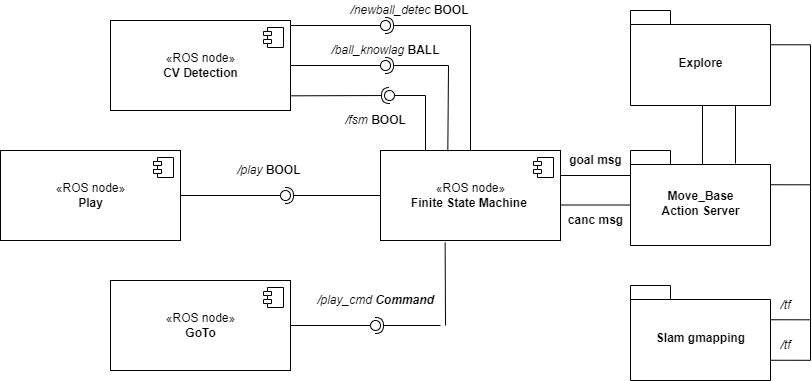

The diagram above was exported from draw.io. Its source (the exported page's mxGraphModel, read from the mxfile embedded in the PNG):
<mxGraphModel dx="828" dy="468" grid="1" gridSize="10" guides="1" tooltips="1" connect="1" arrows="1" fold="1" page="1" pageScale="1" pageWidth="827" pageHeight="1169" math="0" shadow="0">
  <root>
    <mxCell id="0" />
    <mxCell id="1" parent="0" />
    <mxCell id="wDL9EPx9yrzLrIoAZ1-V-14" value="«ROS node»&lt;br&gt;&lt;b&gt;Finite State Machine&amp;nbsp;&lt;/b&gt;" style="html=1;dropTarget=0;" vertex="1" parent="1">
      <mxGeometry x="380" y="170" width="180" height="90" as="geometry" />
    </mxCell>
    <mxCell id="wDL9EPx9yrzLrIoAZ1-V-15" value="" style="shape=module;jettyWidth=8;jettyHeight=4;" vertex="1" parent="wDL9EPx9yrzLrIoAZ1-V-14">
      <mxGeometry x="1" width="20" height="20" relative="1" as="geometry">
        <mxPoint x="-27" y="7" as="offset" />
      </mxGeometry>
    </mxCell>
    <mxCell id="wDL9EPx9yrzLrIoAZ1-V-16" value="«ROS node»&lt;br&gt;&lt;b&gt;CV Detection&lt;/b&gt;" style="html=1;dropTarget=0;" vertex="1" parent="1">
      <mxGeometry x="110" y="40" width="180" height="90" as="geometry" />
    </mxCell>
    <mxCell id="wDL9EPx9yrzLrIoAZ1-V-17" value="" style="shape=module;jettyWidth=8;jettyHeight=4;" vertex="1" parent="wDL9EPx9yrzLrIoAZ1-V-16">
      <mxGeometry x="1" width="20" height="20" relative="1" as="geometry">
        <mxPoint x="-27" y="7" as="offset" />
      </mxGeometry>
    </mxCell>
    <mxCell id="wDL9EPx9yrzLrIoAZ1-V-18" value="«ROS node»&lt;br&gt;&lt;b&gt;GoTo&lt;/b&gt;" style="html=1;dropTarget=0;" vertex="1" parent="1">
      <mxGeometry x="110" y="300" width="180" height="90" as="geometry" />
    </mxCell>
    <mxCell id="wDL9EPx9yrzLrIoAZ1-V-19" value="" style="shape=module;jettyWidth=8;jettyHeight=4;" vertex="1" parent="wDL9EPx9yrzLrIoAZ1-V-18">
      <mxGeometry x="1" width="20" height="20" relative="1" as="geometry">
        <mxPoint x="-27" y="7" as="offset" />
      </mxGeometry>
    </mxCell>
    <mxCell id="wDL9EPx9yrzLrIoAZ1-V-20" value="«ROS node»&lt;br&gt;&lt;b&gt;Play&lt;/b&gt;" style="html=1;dropTarget=0;" vertex="1" parent="1">
      <mxGeometry y="170" width="180" height="90" as="geometry" />
    </mxCell>
    <mxCell id="wDL9EPx9yrzLrIoAZ1-V-21" value="" style="shape=module;jettyWidth=8;jettyHeight=4;" vertex="1" parent="wDL9EPx9yrzLrIoAZ1-V-20">
      <mxGeometry x="1" width="20" height="20" relative="1" as="geometry">
        <mxPoint x="-27" y="7" as="offset" />
      </mxGeometry>
    </mxCell>
    <mxCell id="wDL9EPx9yrzLrIoAZ1-V-22" value="" style="rounded=0;orthogonalLoop=1;jettySize=auto;html=1;endArrow=none;endFill=0;sketch=0;sourcePerimeterSpacing=0;targetPerimeterSpacing=0;exitX=0.25;exitY=0;exitDx=0;exitDy=0;" edge="1" target="wDL9EPx9yrzLrIoAZ1-V-24" parent="1" source="wDL9EPx9yrzLrIoAZ1-V-14">
      <mxGeometry relative="1" as="geometry">
        <mxPoint x="260" y="195" as="sourcePoint" />
        <Array as="points">
          <mxPoint x="425" y="115" />
        </Array>
      </mxGeometry>
    </mxCell>
    <mxCell id="wDL9EPx9yrzLrIoAZ1-V-23" value="" style="rounded=0;orthogonalLoop=1;jettySize=auto;html=1;endArrow=halfCircle;endFill=0;entryX=0.5;entryY=0.5;endSize=6;strokeWidth=1;sketch=0;exitX=1;exitY=0.837;exitDx=0;exitDy=0;exitPerimeter=0;" edge="1" target="wDL9EPx9yrzLrIoAZ1-V-24" parent="1" source="wDL9EPx9yrzLrIoAZ1-V-16">
      <mxGeometry relative="1" as="geometry">
        <mxPoint x="290" y="105" as="sourcePoint" />
      </mxGeometry>
    </mxCell>
    <mxCell id="wDL9EPx9yrzLrIoAZ1-V-24" value="" style="ellipse;whiteSpace=wrap;html=1;align=center;aspect=fixed;resizable=0;points=[];outlineConnect=0;sketch=0;" vertex="1" parent="1">
      <mxGeometry x="384" y="110" width="10" height="10" as="geometry" />
    </mxCell>
    <mxCell id="wDL9EPx9yrzLrIoAZ1-V-26" value="" style="rounded=0;orthogonalLoop=1;jettySize=auto;html=1;endArrow=none;endFill=0;sketch=0;sourcePerimeterSpacing=0;targetPerimeterSpacing=0;" edge="1" target="wDL9EPx9yrzLrIoAZ1-V-28" parent="1">
      <mxGeometry relative="1" as="geometry">
        <mxPoint x="290" y="45" as="sourcePoint" />
      </mxGeometry>
    </mxCell>
    <mxCell id="wDL9EPx9yrzLrIoAZ1-V-27" value="" style="rounded=0;orthogonalLoop=1;jettySize=auto;html=1;endArrow=halfCircle;endFill=0;entryX=0.5;entryY=0.5;endSize=6;strokeWidth=1;sketch=0;exitX=0.5;exitY=0;exitDx=0;exitDy=0;" edge="1" target="wDL9EPx9yrzLrIoAZ1-V-28" parent="1" source="wDL9EPx9yrzLrIoAZ1-V-14">
      <mxGeometry relative="1" as="geometry">
        <mxPoint x="520" y="45" as="sourcePoint" />
        <Array as="points">
          <mxPoint x="470" y="45" />
        </Array>
      </mxGeometry>
    </mxCell>
    <mxCell id="wDL9EPx9yrzLrIoAZ1-V-28" value="" style="ellipse;whiteSpace=wrap;html=1;align=center;aspect=fixed;resizable=0;points=[];outlineConnect=0;sketch=0;" vertex="1" parent="1">
      <mxGeometry x="380" y="40" width="10" height="10" as="geometry" />
    </mxCell>
    <mxCell id="wDL9EPx9yrzLrIoAZ1-V-29" value="" style="rounded=0;orthogonalLoop=1;jettySize=auto;html=1;endArrow=none;endFill=0;sketch=0;sourcePerimeterSpacing=0;targetPerimeterSpacing=0;exitX=1;exitY=0.5;exitDx=0;exitDy=0;" edge="1" target="wDL9EPx9yrzLrIoAZ1-V-31" parent="1" source="wDL9EPx9yrzLrIoAZ1-V-16">
      <mxGeometry relative="1" as="geometry">
        <mxPoint x="380" y="245" as="sourcePoint" />
      </mxGeometry>
    </mxCell>
    <mxCell id="wDL9EPx9yrzLrIoAZ1-V-30" value="" style="rounded=0;orthogonalLoop=1;jettySize=auto;html=1;endArrow=halfCircle;endFill=0;entryX=0.5;entryY=0.5;endSize=6;strokeWidth=1;sketch=0;exitX=0.374;exitY=0.007;exitDx=0;exitDy=0;exitPerimeter=0;" edge="1" target="wDL9EPx9yrzLrIoAZ1-V-31" parent="1" source="wDL9EPx9yrzLrIoAZ1-V-14">
      <mxGeometry relative="1" as="geometry">
        <mxPoint x="450" y="150" as="sourcePoint" />
        <Array as="points">
          <mxPoint x="448" y="85" />
        </Array>
      </mxGeometry>
    </mxCell>
    <mxCell id="wDL9EPx9yrzLrIoAZ1-V-31" value="" style="ellipse;whiteSpace=wrap;html=1;align=center;aspect=fixed;resizable=0;points=[];outlineConnect=0;sketch=0;" vertex="1" parent="1">
      <mxGeometry x="380" y="80" width="10" height="10" as="geometry" />
    </mxCell>
    <mxCell id="wDL9EPx9yrzLrIoAZ1-V-33" value="&lt;i&gt;/newball_detec&amp;nbsp;&lt;/i&gt;&lt;b&gt;BOOL&lt;/b&gt;" style="text;html=1;align=center;verticalAlign=middle;resizable=0;points=[];autosize=1;strokeColor=none;fillColor=none;" vertex="1" parent="1">
      <mxGeometry x="344" y="20" width="130" height="20" as="geometry" />
    </mxCell>
    <mxCell id="wDL9EPx9yrzLrIoAZ1-V-34" value="&lt;i&gt;/ball_knowlag&lt;/i&gt; &lt;b&gt;BALL&lt;br&gt;&lt;/b&gt;" style="text;html=1;align=center;verticalAlign=middle;resizable=0;points=[];autosize=1;strokeColor=none;fillColor=none;" vertex="1" parent="1">
      <mxGeometry x="325" y="60" width="120" height="20" as="geometry" />
    </mxCell>
    <mxCell id="wDL9EPx9yrzLrIoAZ1-V-35" value="" style="rounded=0;orthogonalLoop=1;jettySize=auto;html=1;endArrow=none;endFill=0;sketch=0;sourcePerimeterSpacing=0;targetPerimeterSpacing=0;exitX=1;exitY=0.5;exitDx=0;exitDy=0;" edge="1" target="wDL9EPx9yrzLrIoAZ1-V-37" parent="1" source="wDL9EPx9yrzLrIoAZ1-V-20">
      <mxGeometry relative="1" as="geometry">
        <mxPoint x="270" y="225" as="sourcePoint" />
      </mxGeometry>
    </mxCell>
    <mxCell id="wDL9EPx9yrzLrIoAZ1-V-36" value="" style="rounded=0;orthogonalLoop=1;jettySize=auto;html=1;endArrow=halfCircle;endFill=0;entryX=0.5;entryY=0.5;endSize=6;strokeWidth=1;sketch=0;exitX=0;exitY=0.5;exitDx=0;exitDy=0;" edge="1" target="wDL9EPx9yrzLrIoAZ1-V-37" parent="1" source="wDL9EPx9yrzLrIoAZ1-V-14">
      <mxGeometry relative="1" as="geometry">
        <mxPoint x="310" y="225" as="sourcePoint" />
      </mxGeometry>
    </mxCell>
    <mxCell id="wDL9EPx9yrzLrIoAZ1-V-37" value="" style="ellipse;whiteSpace=wrap;html=1;align=center;aspect=fixed;resizable=0;points=[];outlineConnect=0;sketch=0;" vertex="1" parent="1">
      <mxGeometry x="280" y="210" width="10" height="10" as="geometry" />
    </mxCell>
    <mxCell id="wDL9EPx9yrzLrIoAZ1-V-38" value="" style="rounded=0;orthogonalLoop=1;jettySize=auto;html=1;endArrow=none;endFill=0;sketch=0;sourcePerimeterSpacing=0;targetPerimeterSpacing=0;exitX=1;exitY=0.5;exitDx=0;exitDy=0;" edge="1" target="wDL9EPx9yrzLrIoAZ1-V-40" parent="1" source="wDL9EPx9yrzLrIoAZ1-V-18">
      <mxGeometry relative="1" as="geometry">
        <mxPoint x="350" y="335" as="sourcePoint" />
      </mxGeometry>
    </mxCell>
    <mxCell id="wDL9EPx9yrzLrIoAZ1-V-39" value="" style="rounded=0;orthogonalLoop=1;jettySize=auto;html=1;endArrow=halfCircle;endFill=0;entryX=0.5;entryY=0.5;endSize=6;strokeWidth=1;sketch=0;startArrow=none;" edge="1" target="wDL9EPx9yrzLrIoAZ1-V-40" parent="1">
      <mxGeometry relative="1" as="geometry">
        <mxPoint x="440" y="345" as="sourcePoint" />
        <Array as="points" />
      </mxGeometry>
    </mxCell>
    <mxCell id="wDL9EPx9yrzLrIoAZ1-V-40" value="" style="ellipse;whiteSpace=wrap;html=1;align=center;aspect=fixed;resizable=0;points=[];outlineConnect=0;sketch=0;" vertex="1" parent="1">
      <mxGeometry x="370" y="340" width="10" height="10" as="geometry" />
    </mxCell>
    <mxCell id="wDL9EPx9yrzLrIoAZ1-V-41" value="&lt;i&gt;/fsm &lt;/i&gt;&lt;b&gt;BOOL&lt;/b&gt;" style="text;html=1;align=center;verticalAlign=middle;resizable=0;points=[];autosize=1;strokeColor=none;fillColor=none;" vertex="1" parent="1">
      <mxGeometry x="335" y="130" width="80" height="20" as="geometry" />
    </mxCell>
    <mxCell id="wDL9EPx9yrzLrIoAZ1-V-42" value="&lt;i&gt;/play &lt;/i&gt;&lt;b&gt;BOOL&lt;/b&gt;&lt;i&gt;&amp;nbsp;&lt;/i&gt;" style="text;html=1;align=center;verticalAlign=middle;resizable=0;points=[];autosize=1;strokeColor=none;fillColor=none;" vertex="1" parent="1">
      <mxGeometry x="230" y="180" width="80" height="20" as="geometry" />
    </mxCell>
    <mxCell id="wDL9EPx9yrzLrIoAZ1-V-44" value="" style="rounded=0;orthogonalLoop=1;jettySize=auto;html=1;endArrow=none;endFill=0;endSize=6;strokeWidth=1;sketch=0;exitX=0.359;exitY=1.022;exitDx=0;exitDy=0;exitPerimeter=0;" edge="1" parent="1" source="wDL9EPx9yrzLrIoAZ1-V-14">
      <mxGeometry relative="1" as="geometry">
        <mxPoint x="444.6199999999999" y="261.98" as="sourcePoint" />
        <mxPoint x="445" y="345" as="targetPoint" />
        <Array as="points">
          <mxPoint x="445" y="345" />
        </Array>
      </mxGeometry>
    </mxCell>
    <mxCell id="wDL9EPx9yrzLrIoAZ1-V-45" value="&lt;i&gt;/play_cmd &lt;b&gt;Command&lt;/b&gt;&lt;/i&gt;" style="text;html=1;align=center;verticalAlign=middle;resizable=0;points=[];autosize=1;strokeColor=none;fillColor=none;" vertex="1" parent="1">
      <mxGeometry x="310" y="310" width="130" height="20" as="geometry" />
    </mxCell>
    <mxCell id="wDL9EPx9yrzLrIoAZ1-V-60" value="Move_Base&lt;br&gt;Action Server" style="shape=folder;fontStyle=1;spacingTop=10;tabWidth=40;tabHeight=14;tabPosition=left;html=1;" vertex="1" parent="1">
      <mxGeometry x="630" y="170" width="140" height="95" as="geometry" />
    </mxCell>
    <mxCell id="wDL9EPx9yrzLrIoAZ1-V-62" value="Explore" style="shape=folder;fontStyle=1;spacingTop=10;tabWidth=40;tabHeight=14;tabPosition=left;html=1;" vertex="1" parent="1">
      <mxGeometry x="630" y="30" width="140" height="95" as="geometry" />
    </mxCell>
    <mxCell id="wDL9EPx9yrzLrIoAZ1-V-63" value="Slam gmapping" style="shape=folder;fontStyle=1;spacingTop=10;tabWidth=40;tabHeight=14;tabPosition=left;html=1;" vertex="1" parent="1">
      <mxGeometry x="630" y="305" width="140" height="95" as="geometry" />
    </mxCell>
    <mxCell id="wDL9EPx9yrzLrIoAZ1-V-67" value="" style="endArrow=none;html=1;edgeStyle=orthogonalEdgeStyle;rounded=0;exitX=0;exitY=0;exitDx=140;exitDy=34.25;exitPerimeter=0;entryX=0;entryY=0;entryDx=140;entryDy=74.75;entryPerimeter=0;startArrow=none;" edge="1" parent="1" source="wDL9EPx9yrzLrIoAZ1-V-62" target="wDL9EPx9yrzLrIoAZ1-V-63">
      <mxGeometry relative="1" as="geometry">
        <mxPoint x="780" y="74.25" as="sourcePoint" />
        <mxPoint x="780" y="349.25" as="targetPoint" />
        <Array as="points">
          <mxPoint x="810" y="64" />
          <mxPoint x="810" y="380" />
        </Array>
      </mxGeometry>
    </mxCell>
    <mxCell id="wDL9EPx9yrzLrIoAZ1-V-70" value="&lt;i&gt;/tf&lt;/i&gt;" style="text;html=1;align=center;verticalAlign=middle;resizable=0;points=[];autosize=1;strokeColor=none;fillColor=none;" vertex="1" parent="1">
      <mxGeometry x="770" y="315" width="30" height="20" as="geometry" />
    </mxCell>
    <mxCell id="wDL9EPx9yrzLrIoAZ1-V-68" value="&lt;i&gt;/tf&lt;/i&gt;" style="text;html=1;align=center;verticalAlign=middle;resizable=0;points=[];autosize=1;strokeColor=none;fillColor=none;" vertex="1" parent="1">
      <mxGeometry x="770" y="355" width="30" height="20" as="geometry" />
    </mxCell>
    <mxCell id="wDL9EPx9yrzLrIoAZ1-V-73" value="" style="endArrow=none;html=1;edgeStyle=orthogonalEdgeStyle;rounded=0;exitX=0;exitY=0;exitDx=140;exitDy=34.25;exitPerimeter=0;entryX=0;entryY=0;entryDx=140;entryDy=34.25;entryPerimeter=0;startArrow=none;" edge="1" parent="1" source="wDL9EPx9yrzLrIoAZ1-V-60" target="wDL9EPx9yrzLrIoAZ1-V-63">
      <mxGeometry relative="1" as="geometry">
        <mxPoint x="770" y="74.25" as="sourcePoint" />
        <mxPoint x="770" y="389.75" as="targetPoint" />
        <Array as="points">
          <mxPoint x="810" y="204" />
          <mxPoint x="810" y="339" />
        </Array>
      </mxGeometry>
    </mxCell>
    <mxCell id="wDL9EPx9yrzLrIoAZ1-V-75" value="" style="endArrow=none;html=1;edgeStyle=orthogonalEdgeStyle;rounded=0;exitX=0.75;exitY=1;exitDx=0;exitDy=0;exitPerimeter=0;" edge="1" parent="1" source="wDL9EPx9yrzLrIoAZ1-V-62">
      <mxGeometry relative="1" as="geometry">
        <mxPoint x="400" y="240" as="sourcePoint" />
        <mxPoint x="735" y="183" as="targetPoint" />
      </mxGeometry>
    </mxCell>
    <mxCell id="wDL9EPx9yrzLrIoAZ1-V-78" value="" style="endArrow=none;html=1;edgeStyle=orthogonalEdgeStyle;rounded=0;exitX=0.5;exitY=1;exitDx=0;exitDy=0;exitPerimeter=0;entryX=0.514;entryY=0.154;entryDx=0;entryDy=0;entryPerimeter=0;" edge="1" parent="1" source="wDL9EPx9yrzLrIoAZ1-V-62" target="wDL9EPx9yrzLrIoAZ1-V-60">
      <mxGeometry relative="1" as="geometry">
        <mxPoint x="745" y="135" as="sourcePoint" />
        <mxPoint x="745" y="193" as="targetPoint" />
        <Array as="points">
          <mxPoint x="702" y="125" />
        </Array>
      </mxGeometry>
    </mxCell>
    <mxCell id="wDL9EPx9yrzLrIoAZ1-V-79" value="" style="endArrow=none;html=1;edgeStyle=orthogonalEdgeStyle;rounded=0;exitX=1;exitY=0.25;exitDx=0;exitDy=0;entryX=0;entryY=0;entryDx=0;entryDy=34.25;entryPerimeter=0;" edge="1" parent="1" source="wDL9EPx9yrzLrIoAZ1-V-14" target="wDL9EPx9yrzLrIoAZ1-V-60">
      <mxGeometry relative="1" as="geometry">
        <mxPoint x="710" y="135" as="sourcePoint" />
        <mxPoint x="711.96" y="194.63" as="targetPoint" />
        <Array as="points">
          <mxPoint x="560" y="195" />
          <mxPoint x="630" y="195" />
        </Array>
      </mxGeometry>
    </mxCell>
    <mxCell id="wDL9EPx9yrzLrIoAZ1-V-80" value="" style="endArrow=none;html=1;edgeStyle=orthogonalEdgeStyle;rounded=0;entryX=0;entryY=0;entryDx=0;entryDy=54.5;entryPerimeter=0;" edge="1" parent="1" target="wDL9EPx9yrzLrIoAZ1-V-60">
      <mxGeometry relative="1" as="geometry">
        <mxPoint x="560" y="203" as="sourcePoint" />
        <mxPoint x="640" y="214.25" as="targetPoint" />
        <Array as="points">
          <mxPoint x="560" y="203" />
          <mxPoint x="560" y="225" />
          <mxPoint x="640" y="225" />
        </Array>
      </mxGeometry>
    </mxCell>
    <mxCell id="wDL9EPx9yrzLrIoAZ1-V-81" value="&lt;b&gt;goal msg&lt;/b&gt;" style="text;html=1;align=center;verticalAlign=middle;resizable=0;points=[];autosize=1;strokeColor=none;fillColor=none;" vertex="1" parent="1">
      <mxGeometry x="560" y="170" width="70" height="20" as="geometry" />
    </mxCell>
    <mxCell id="wDL9EPx9yrzLrIoAZ1-V-83" value="&lt;b&gt;canc msg&lt;/b&gt;" style="text;html=1;align=center;verticalAlign=middle;resizable=0;points=[];autosize=1;strokeColor=none;fillColor=none;" vertex="1" parent="1">
      <mxGeometry x="560" y="230" width="70" height="20" as="geometry" />
    </mxCell>
  </root>
</mxGraphModel>